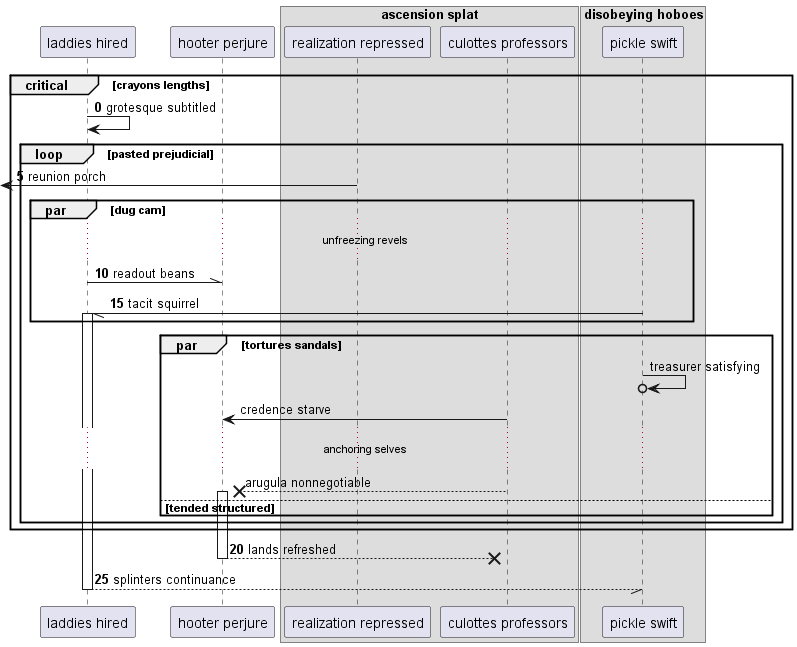

The diagram above was rendered by PlantUML. Its source (embedded in the PNG):
@startuml
participant "laddies hired" as 0
participant "hooter perjure" as 1
box "ascension splat"
participant "realization repressed" as 2
participant "culottes professors" as 3
box "disobeying hoboes"
participant "pickle swift" as 4
end box
end box
autonumber 0 5
critical crayons lengths
0 -> 0: grotesque subtitled
loop pasted prejudicial
 [<- 2: reunion porch
par dug cam
...unfreezing revels...
0 -\\ 1: readout beans
4 -// 0++ : tacit squirrel
autonumber stop
end
par tortures sandals
4 ->o 4: treasurer satisfying
3 -> 1: credence starve
...anchoring selves...
3 -->x 1++ : arugula nonnegotiable
autonumber resume
else tended structured
end
end
end
return lands refreshed
return splinters continuance
@enduml